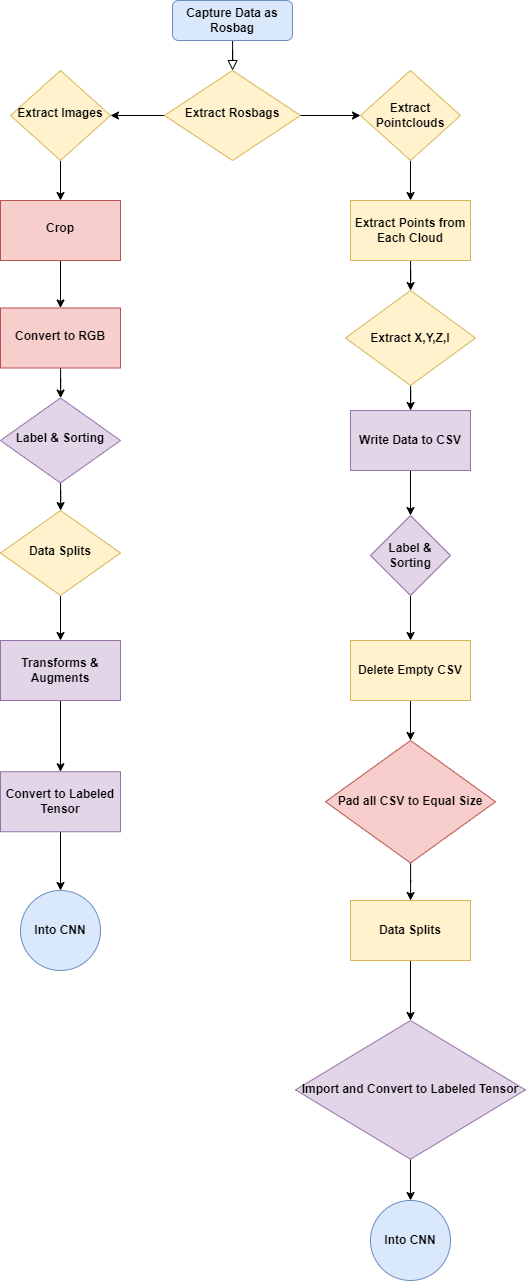

The diagram above was exported from draw.io. Its source (the exported page's mxGraphModel, read from the mxfile embedded in the PNG):
<mxGraphModel dx="1909" dy="949" grid="1" gridSize="10" guides="1" tooltips="1" connect="1" arrows="1" fold="1" page="1" pageScale="1" pageWidth="827" pageHeight="1169" math="0" shadow="0">
  <root>
    <mxCell id="WIyWlLk6GJQsqaUBKTNV-0" />
    <mxCell id="WIyWlLk6GJQsqaUBKTNV-1" parent="WIyWlLk6GJQsqaUBKTNV-0" />
    <mxCell id="WIyWlLk6GJQsqaUBKTNV-2" value="" style="rounded=0;html=1;jettySize=auto;orthogonalLoop=1;fontSize=11;endArrow=block;endFill=0;endSize=8;strokeWidth=1;shadow=0;labelBackgroundColor=none;edgeStyle=orthogonalEdgeStyle;" parent="WIyWlLk6GJQsqaUBKTNV-1" source="WIyWlLk6GJQsqaUBKTNV-3" target="WIyWlLk6GJQsqaUBKTNV-6" edge="1">
      <mxGeometry relative="1" as="geometry" />
    </mxCell>
    <mxCell id="WIyWlLk6GJQsqaUBKTNV-3" value="&lt;b&gt;Capture Data as Rosbag&lt;/b&gt;" style="rounded=1;whiteSpace=wrap;html=1;fontSize=12;glass=0;strokeWidth=1;shadow=0;fillColor=#dae8fc;strokeColor=#6c8ebf;" parent="WIyWlLk6GJQsqaUBKTNV-1" vertex="1">
      <mxGeometry x="362" y="30" width="120" height="40" as="geometry" />
    </mxCell>
    <mxCell id="zad0J8IEIuJ0Wa8jWuoW-4" value="" style="edgeStyle=orthogonalEdgeStyle;rounded=0;orthogonalLoop=1;jettySize=auto;html=1;" edge="1" parent="WIyWlLk6GJQsqaUBKTNV-1" source="WIyWlLk6GJQsqaUBKTNV-6" target="zad0J8IEIuJ0Wa8jWuoW-3">
      <mxGeometry relative="1" as="geometry" />
    </mxCell>
    <mxCell id="WIyWlLk6GJQsqaUBKTNV-6" value="&lt;b&gt;Extract Rosbags&lt;/b&gt;" style="rhombus;whiteSpace=wrap;html=1;shadow=0;fontFamily=Helvetica;fontSize=12;align=center;strokeWidth=1;spacing=6;spacingTop=-4;fillColor=#fff2cc;strokeColor=#d6b656;" parent="WIyWlLk6GJQsqaUBKTNV-1" vertex="1">
      <mxGeometry x="354" y="100" width="136" height="90" as="geometry" />
    </mxCell>
    <mxCell id="zad0J8IEIuJ0Wa8jWuoW-23" value="" style="edgeStyle=orthogonalEdgeStyle;rounded=0;orthogonalLoop=1;jettySize=auto;html=1;" edge="1" parent="WIyWlLk6GJQsqaUBKTNV-1" source="zad0J8IEIuJ0Wa8jWuoW-2" target="zad0J8IEIuJ0Wa8jWuoW-22">
      <mxGeometry relative="1" as="geometry" />
    </mxCell>
    <mxCell id="zad0J8IEIuJ0Wa8jWuoW-6" value="" style="edgeStyle=orthogonalEdgeStyle;rounded=0;orthogonalLoop=1;jettySize=auto;html=1;" edge="1" parent="WIyWlLk6GJQsqaUBKTNV-1" source="zad0J8IEIuJ0Wa8jWuoW-3" target="zad0J8IEIuJ0Wa8jWuoW-5">
      <mxGeometry relative="1" as="geometry" />
    </mxCell>
    <mxCell id="zad0J8IEIuJ0Wa8jWuoW-3" value="&lt;b&gt;Extract Images&lt;/b&gt;" style="rhombus;whiteSpace=wrap;html=1;shadow=0;strokeWidth=1;spacing=6;spacingTop=-4;fillColor=#fff2cc;strokeColor=#d6b656;" vertex="1" parent="WIyWlLk6GJQsqaUBKTNV-1">
      <mxGeometry x="200" y="100" width="100" height="90" as="geometry" />
    </mxCell>
    <mxCell id="zad0J8IEIuJ0Wa8jWuoW-8" value="" style="edgeStyle=orthogonalEdgeStyle;rounded=0;orthogonalLoop=1;jettySize=auto;html=1;" edge="1" parent="WIyWlLk6GJQsqaUBKTNV-1" source="zad0J8IEIuJ0Wa8jWuoW-5" target="zad0J8IEIuJ0Wa8jWuoW-7">
      <mxGeometry relative="1" as="geometry" />
    </mxCell>
    <mxCell id="zad0J8IEIuJ0Wa8jWuoW-5" value="&lt;b&gt;Crop&lt;/b&gt;" style="whiteSpace=wrap;html=1;shadow=0;strokeWidth=1;spacing=6;spacingTop=-4;fillColor=#f8cecc;strokeColor=#b85450;" vertex="1" parent="WIyWlLk6GJQsqaUBKTNV-1">
      <mxGeometry x="190" y="230" width="120" height="60" as="geometry" />
    </mxCell>
    <mxCell id="zad0J8IEIuJ0Wa8jWuoW-12" value="" style="edgeStyle=orthogonalEdgeStyle;rounded=0;orthogonalLoop=1;jettySize=auto;html=1;" edge="1" parent="WIyWlLk6GJQsqaUBKTNV-1" source="zad0J8IEIuJ0Wa8jWuoW-7" target="zad0J8IEIuJ0Wa8jWuoW-11">
      <mxGeometry relative="1" as="geometry" />
    </mxCell>
    <mxCell id="zad0J8IEIuJ0Wa8jWuoW-7" value="&lt;b&gt;Convert to RGB&lt;/b&gt;" style="whiteSpace=wrap;html=1;shadow=0;strokeWidth=1;spacing=6;spacingTop=-4;fillColor=#f8cecc;strokeColor=#b85450;" vertex="1" parent="WIyWlLk6GJQsqaUBKTNV-1">
      <mxGeometry x="190" y="337.5" width="120" height="60" as="geometry" />
    </mxCell>
    <mxCell id="zad0J8IEIuJ0Wa8jWuoW-14" value="" style="edgeStyle=orthogonalEdgeStyle;rounded=0;orthogonalLoop=1;jettySize=auto;html=1;" edge="1" parent="WIyWlLk6GJQsqaUBKTNV-1" source="zad0J8IEIuJ0Wa8jWuoW-11" target="zad0J8IEIuJ0Wa8jWuoW-13">
      <mxGeometry relative="1" as="geometry" />
    </mxCell>
    <mxCell id="zad0J8IEIuJ0Wa8jWuoW-11" value="&lt;b&gt;Label &amp;amp; Sorting&lt;/b&gt;" style="rhombus;whiteSpace=wrap;html=1;shadow=0;strokeWidth=1;spacing=6;spacingTop=-4;fillColor=#e1d5e7;strokeColor=#9673a6;" vertex="1" parent="WIyWlLk6GJQsqaUBKTNV-1">
      <mxGeometry x="190" y="427.5" width="120" height="85" as="geometry" />
    </mxCell>
    <mxCell id="zad0J8IEIuJ0Wa8jWuoW-16" value="" style="edgeStyle=orthogonalEdgeStyle;rounded=0;orthogonalLoop=1;jettySize=auto;html=1;entryX=0.5;entryY=0;entryDx=0;entryDy=0;" edge="1" parent="WIyWlLk6GJQsqaUBKTNV-1" source="zad0J8IEIuJ0Wa8jWuoW-13" target="zad0J8IEIuJ0Wa8jWuoW-17">
      <mxGeometry relative="1" as="geometry">
        <mxPoint x="240" y="1027.5" as="targetPoint" />
      </mxGeometry>
    </mxCell>
    <mxCell id="zad0J8IEIuJ0Wa8jWuoW-13" value="&lt;b&gt;Data Splits&lt;/b&gt;" style="rhombus;whiteSpace=wrap;html=1;shadow=0;strokeWidth=1;spacing=6;spacingTop=-4;fillColor=#fff2cc;strokeColor=#d6b656;" vertex="1" parent="WIyWlLk6GJQsqaUBKTNV-1">
      <mxGeometry x="190" y="540" width="120" height="85" as="geometry" />
    </mxCell>
    <mxCell id="zad0J8IEIuJ0Wa8jWuoW-19" value="" style="edgeStyle=orthogonalEdgeStyle;rounded=0;orthogonalLoop=1;jettySize=auto;html=1;" edge="1" parent="WIyWlLk6GJQsqaUBKTNV-1" source="zad0J8IEIuJ0Wa8jWuoW-17" target="zad0J8IEIuJ0Wa8jWuoW-18">
      <mxGeometry relative="1" as="geometry" />
    </mxCell>
    <mxCell id="zad0J8IEIuJ0Wa8jWuoW-17" value="&lt;b&gt;Transforms &amp;amp; Augments&lt;/b&gt;" style="rounded=0;whiteSpace=wrap;html=1;fillColor=#e1d5e7;strokeColor=#9673a6;" vertex="1" parent="WIyWlLk6GJQsqaUBKTNV-1">
      <mxGeometry x="190" y="670" width="120" height="60" as="geometry" />
    </mxCell>
    <mxCell id="zad0J8IEIuJ0Wa8jWuoW-21" value="" style="edgeStyle=orthogonalEdgeStyle;rounded=0;orthogonalLoop=1;jettySize=auto;html=1;" edge="1" parent="WIyWlLk6GJQsqaUBKTNV-1" source="zad0J8IEIuJ0Wa8jWuoW-18" target="zad0J8IEIuJ0Wa8jWuoW-20">
      <mxGeometry relative="1" as="geometry" />
    </mxCell>
    <mxCell id="zad0J8IEIuJ0Wa8jWuoW-18" value="&lt;b&gt;Convert to Labeled Tensor&lt;/b&gt;" style="rounded=0;whiteSpace=wrap;html=1;fillColor=#e1d5e7;strokeColor=#9673a6;" vertex="1" parent="WIyWlLk6GJQsqaUBKTNV-1">
      <mxGeometry x="190" y="801.25" width="120" height="60" as="geometry" />
    </mxCell>
    <mxCell id="zad0J8IEIuJ0Wa8jWuoW-20" value="&lt;b&gt;Into CNN&lt;/b&gt;" style="ellipse;whiteSpace=wrap;html=1;rounded=0;fillColor=#dae8fc;strokeColor=#6c8ebf;" vertex="1" parent="WIyWlLk6GJQsqaUBKTNV-1">
      <mxGeometry x="210" y="920" width="80" height="80" as="geometry" />
    </mxCell>
    <mxCell id="zad0J8IEIuJ0Wa8jWuoW-25" value="" style="edgeStyle=orthogonalEdgeStyle;rounded=0;orthogonalLoop=1;jettySize=auto;html=1;" edge="1" parent="WIyWlLk6GJQsqaUBKTNV-1" source="zad0J8IEIuJ0Wa8jWuoW-22" target="zad0J8IEIuJ0Wa8jWuoW-24">
      <mxGeometry relative="1" as="geometry" />
    </mxCell>
    <mxCell id="zad0J8IEIuJ0Wa8jWuoW-22" value="&lt;b&gt;Extract Points from Each Cloud&lt;/b&gt;" style="whiteSpace=wrap;html=1;fillColor=#fff2cc;strokeColor=#d6b656;" vertex="1" parent="WIyWlLk6GJQsqaUBKTNV-1">
      <mxGeometry x="540" y="230" width="120" height="60" as="geometry" />
    </mxCell>
    <mxCell id="zad0J8IEIuJ0Wa8jWuoW-27" value="" style="edgeStyle=orthogonalEdgeStyle;rounded=0;orthogonalLoop=1;jettySize=auto;html=1;" edge="1" parent="WIyWlLk6GJQsqaUBKTNV-1" source="zad0J8IEIuJ0Wa8jWuoW-24" target="zad0J8IEIuJ0Wa8jWuoW-26">
      <mxGeometry relative="1" as="geometry" />
    </mxCell>
    <mxCell id="zad0J8IEIuJ0Wa8jWuoW-24" value="&lt;b&gt;Extract X,Y,Z,I&lt;/b&gt;" style="rhombus;whiteSpace=wrap;html=1;fillColor=#fff2cc;strokeColor=#d6b656;" vertex="1" parent="WIyWlLk6GJQsqaUBKTNV-1">
      <mxGeometry x="535" y="320" width="130" height="95" as="geometry" />
    </mxCell>
    <mxCell id="zad0J8IEIuJ0Wa8jWuoW-29" value="" style="edgeStyle=orthogonalEdgeStyle;rounded=0;orthogonalLoop=1;jettySize=auto;html=1;" edge="1" parent="WIyWlLk6GJQsqaUBKTNV-1" source="zad0J8IEIuJ0Wa8jWuoW-26" target="zad0J8IEIuJ0Wa8jWuoW-28">
      <mxGeometry relative="1" as="geometry" />
    </mxCell>
    <mxCell id="zad0J8IEIuJ0Wa8jWuoW-26" value="&lt;b&gt;Write Data to CSV&lt;/b&gt;" style="whiteSpace=wrap;html=1;fillColor=#e1d5e7;strokeColor=#9673a6;" vertex="1" parent="WIyWlLk6GJQsqaUBKTNV-1">
      <mxGeometry x="540" y="440" width="120" height="60" as="geometry" />
    </mxCell>
    <mxCell id="zad0J8IEIuJ0Wa8jWuoW-33" value="" style="edgeStyle=orthogonalEdgeStyle;rounded=0;orthogonalLoop=1;jettySize=auto;html=1;" edge="1" parent="WIyWlLk6GJQsqaUBKTNV-1" source="zad0J8IEIuJ0Wa8jWuoW-28" target="zad0J8IEIuJ0Wa8jWuoW-32">
      <mxGeometry relative="1" as="geometry" />
    </mxCell>
    <mxCell id="zad0J8IEIuJ0Wa8jWuoW-28" value="&lt;b&gt;Label &amp;amp; Sorting&lt;/b&gt;" style="rhombus;whiteSpace=wrap;html=1;fillColor=#e1d5e7;strokeColor=#9673a6;" vertex="1" parent="WIyWlLk6GJQsqaUBKTNV-1">
      <mxGeometry x="560" y="545" width="80" height="80" as="geometry" />
    </mxCell>
    <mxCell id="zad0J8IEIuJ0Wa8jWuoW-37" value="" style="edgeStyle=orthogonalEdgeStyle;rounded=0;orthogonalLoop=1;jettySize=auto;html=1;" edge="1" parent="WIyWlLk6GJQsqaUBKTNV-1" source="zad0J8IEIuJ0Wa8jWuoW-32" target="zad0J8IEIuJ0Wa8jWuoW-36">
      <mxGeometry relative="1" as="geometry" />
    </mxCell>
    <mxCell id="zad0J8IEIuJ0Wa8jWuoW-32" value="&lt;b&gt;Delete Empty CSV&lt;/b&gt;" style="whiteSpace=wrap;html=1;fillColor=#fff2cc;strokeColor=#d6b656;" vertex="1" parent="WIyWlLk6GJQsqaUBKTNV-1">
      <mxGeometry x="540" y="670" width="120" height="60" as="geometry" />
    </mxCell>
    <mxCell id="zad0J8IEIuJ0Wa8jWuoW-39" value="" style="edgeStyle=orthogonalEdgeStyle;rounded=0;orthogonalLoop=1;jettySize=auto;html=1;" edge="1" parent="WIyWlLk6GJQsqaUBKTNV-1" source="zad0J8IEIuJ0Wa8jWuoW-36" target="zad0J8IEIuJ0Wa8jWuoW-38">
      <mxGeometry relative="1" as="geometry" />
    </mxCell>
    <mxCell id="zad0J8IEIuJ0Wa8jWuoW-36" value="&lt;b&gt;Pad all CSV to Equal Size&lt;/b&gt;" style="rhombus;whiteSpace=wrap;html=1;fillColor=#f8cecc;strokeColor=#b85450;" vertex="1" parent="WIyWlLk6GJQsqaUBKTNV-1">
      <mxGeometry x="515" y="770" width="170" height="122.5" as="geometry" />
    </mxCell>
    <mxCell id="zad0J8IEIuJ0Wa8jWuoW-43" value="" style="edgeStyle=orthogonalEdgeStyle;rounded=0;orthogonalLoop=1;jettySize=auto;html=1;" edge="1" parent="WIyWlLk6GJQsqaUBKTNV-1" source="zad0J8IEIuJ0Wa8jWuoW-38" target="zad0J8IEIuJ0Wa8jWuoW-42">
      <mxGeometry relative="1" as="geometry" />
    </mxCell>
    <mxCell id="zad0J8IEIuJ0Wa8jWuoW-38" value="&lt;b&gt;Data Splits&lt;/b&gt;" style="whiteSpace=wrap;html=1;fillColor=#fff2cc;strokeColor=#d6b656;" vertex="1" parent="WIyWlLk6GJQsqaUBKTNV-1">
      <mxGeometry x="540" y="930" width="120" height="60" as="geometry" />
    </mxCell>
    <mxCell id="zad0J8IEIuJ0Wa8jWuoW-45" value="" style="edgeStyle=orthogonalEdgeStyle;rounded=0;orthogonalLoop=1;jettySize=auto;html=1;" edge="1" parent="WIyWlLk6GJQsqaUBKTNV-1" source="zad0J8IEIuJ0Wa8jWuoW-42" target="zad0J8IEIuJ0Wa8jWuoW-44">
      <mxGeometry relative="1" as="geometry" />
    </mxCell>
    <mxCell id="zad0J8IEIuJ0Wa8jWuoW-42" value="&lt;b&gt;Import and Convert to Labeled Tensor&lt;/b&gt;" style="rhombus;whiteSpace=wrap;html=1;fillColor=#e1d5e7;strokeColor=#9673a6;" vertex="1" parent="WIyWlLk6GJQsqaUBKTNV-1">
      <mxGeometry x="485" y="1050" width="230" height="138.75" as="geometry" />
    </mxCell>
    <mxCell id="zad0J8IEIuJ0Wa8jWuoW-44" value="&lt;b&gt;Into CNN&lt;/b&gt;" style="ellipse;whiteSpace=wrap;html=1;fillColor=#dae8fc;strokeColor=#6c8ebf;" vertex="1" parent="WIyWlLk6GJQsqaUBKTNV-1">
      <mxGeometry x="560" y="1229.9950000000001" width="80" height="80" as="geometry" />
    </mxCell>
    <mxCell id="zad0J8IEIuJ0Wa8jWuoW-46" value="" style="edgeStyle=orthogonalEdgeStyle;rounded=0;orthogonalLoop=1;jettySize=auto;html=1;exitX=1;exitY=0.5;exitDx=0;exitDy=0;" edge="1" parent="WIyWlLk6GJQsqaUBKTNV-1" source="WIyWlLk6GJQsqaUBKTNV-6" target="zad0J8IEIuJ0Wa8jWuoW-2">
      <mxGeometry relative="1" as="geometry">
        <mxPoint x="600" y="240" as="targetPoint" />
        <mxPoint x="482" y="145" as="sourcePoint" />
      </mxGeometry>
    </mxCell>
    <mxCell id="zad0J8IEIuJ0Wa8jWuoW-2" value="&lt;b&gt;Extract Pointclouds&lt;/b&gt;" style="rhombus;whiteSpace=wrap;html=1;fillColor=#fff2cc;strokeColor=#d6b656;" vertex="1" parent="WIyWlLk6GJQsqaUBKTNV-1">
      <mxGeometry x="550" y="100" width="100" height="90" as="geometry" />
    </mxCell>
  </root>
</mxGraphModel>